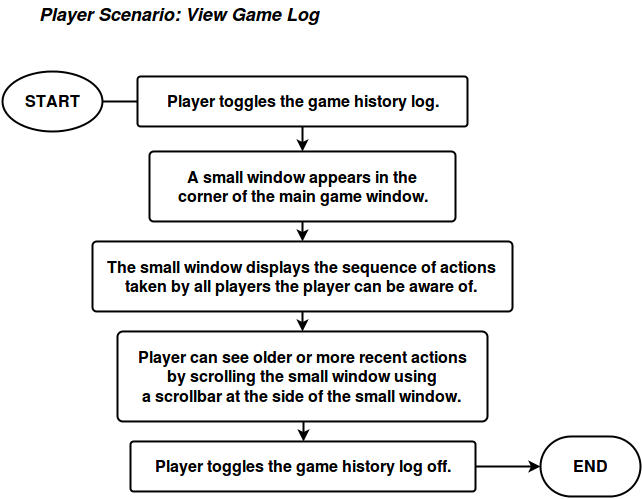

The diagram above was exported from draw.io. Its source (the exported page's mxGraphModel, read from the mxfile embedded in the PNG):
<mxGraphModel dx="876" dy="522" grid="1" gridSize="10" guides="1" tooltips="1" connect="1" arrows="1" fold="1" page="1" pageScale="1" pageWidth="850" pageHeight="1100" background="#ffffff" math="0" shadow="0">
  <root>
    <mxCell id="0" />
    <mxCell id="1" parent="0" />
    <mxCell id="5b92db6d59bb0e92-1" value="&lt;font style=&quot;font-size: 18px&quot;&gt;&lt;i&gt;&lt;b&gt;Player Scenario: View Game Log&lt;br&gt;&lt;/b&gt;&lt;/i&gt;&lt;/font&gt;" style="text;html=1;resizable=0;points=[];autosize=1;align=left;verticalAlign=top;spacingTop=-4;fontSize=16;" vertex="1" parent="1">
      <mxGeometry x="75" y="20" width="300" height="20" as="geometry" />
    </mxCell>
    <mxCell id="5b92db6d59bb0e92-2" style="edgeStyle=orthogonalEdgeStyle;rounded=0;html=1;exitX=1;exitY=0.5;exitPerimeter=0;jettySize=auto;orthogonalLoop=1;strokeWidth=2;fontSize=16;" edge="1" source="5b92db6d59bb0e92-3" parent="1">
      <mxGeometry x="140" y="120" as="geometry">
        <mxPoint x="210" y="120" as="targetPoint" />
      </mxGeometry>
    </mxCell>
    <mxCell id="5b92db6d59bb0e92-3" value="START" style="strokeWidth=2;html=1;shape=mxgraph.flowchart.start_1;whiteSpace=wrap;fontSize=16;fontStyle=1" vertex="1" parent="1">
      <mxGeometry x="40" y="90" width="100" height="60" as="geometry" />
    </mxCell>
    <mxCell id="5b92db6d59bb0e92-4" value="END" style="strokeWidth=2;html=1;shape=mxgraph.flowchart.terminator;whiteSpace=wrap;fontSize=16;fontStyle=1" vertex="1" parent="1">
      <mxGeometry x="578" y="455" width="100" height="60" as="geometry" />
    </mxCell>
    <mxCell id="5b92db6d59bb0e92-5" style="edgeStyle=orthogonalEdgeStyle;rounded=0;html=1;exitX=0.5;exitY=1;exitPerimeter=0;entryX=0.5;entryY=0;entryPerimeter=0;jettySize=auto;orthogonalLoop=1;strokeWidth=2;fontSize=16;" edge="1" source="5b92db6d59bb0e92-6" target="5b92db6d59bb0e92-8" parent="1">
      <mxGeometry x="360" y="155" as="geometry" />
    </mxCell>
    <mxCell id="5b92db6d59bb0e92-6" value="Player toggles the game history log. &lt;br&gt;" style="strokeWidth=2;html=1;shape=mxgraph.flowchart.process;whiteSpace=wrap;fontSize=16;fontStyle=1" vertex="1" parent="1">
      <mxGeometry x="175" y="95" width="330" height="50" as="geometry" />
    </mxCell>
    <mxCell id="5b92db6d59bb0e92-7" style="edgeStyle=orthogonalEdgeStyle;rounded=0;html=1;exitX=0.5;exitY=1;exitPerimeter=0;entryX=0.5;entryY=0;entryPerimeter=0;jettySize=auto;orthogonalLoop=1;strokeColor=#000000;strokeWidth=2;fontSize=16;" edge="1" source="5b92db6d59bb0e92-8" target="5b92db6d59bb0e92-9" parent="1">
      <mxGeometry x="340" y="250" as="geometry" />
    </mxCell>
    <mxCell id="5b92db6d59bb0e92-8" value="A small window appears in the &lt;br&gt;corner of the main game window." style="strokeWidth=2;html=1;shape=mxgraph.flowchart.process;whiteSpace=wrap;fontSize=16;fontStyle=1" vertex="1" parent="1">
      <mxGeometry x="187" y="170" width="306" height="70" as="geometry" />
    </mxCell>
    <mxCell id="5b92db6d59bb0e92-9" value="The small window displays the sequence of actions taken by all players the player can be aware of. &lt;br&gt;" style="strokeWidth=2;html=1;shape=mxgraph.flowchart.process;whiteSpace=wrap;fontSize=16;fontStyle=1" vertex="1" parent="1">
      <mxGeometry x="130" y="260" width="420" height="70" as="geometry" />
    </mxCell>
    <mxCell id="5b92db6d59bb0e92-10" style="edgeStyle=orthogonalEdgeStyle;rounded=0;html=1;exitX=1;exitY=0.5;exitPerimeter=0;entryX=0;entryY=0.5;entryPerimeter=0;jettySize=auto;orthogonalLoop=1;strokeColor=#000000;strokeWidth=2;fontSize=16;" edge="1" target="5b92db6d59bb0e92-4" parent="1">
      <mxGeometry x="484" y="465" as="geometry">
        <mxPoint x="513" y="485" as="sourcePoint" />
      </mxGeometry>
    </mxCell>
    <mxCell id="5b92db6d59bb0e92-14" style="edgeStyle=orthogonalEdgeStyle;rounded=0;html=1;exitX=0.5;exitY=1;exitPerimeter=0;entryX=0.5;entryY=0;entryPerimeter=0;jettySize=auto;orthogonalLoop=1;strokeColor=#000000;strokeWidth=2;fontSize=16;" edge="1" parent="1" source="5b92db6d59bb0e92-11" target="5b92db6d59bb0e92-13">
      <mxGeometry relative="1" as="geometry" />
    </mxCell>
    <mxCell id="5b92db6d59bb0e92-11" value="Player can see older or more recent actions &lt;br&gt;by scrolling the small window using &lt;br&gt;a scrollbar at the side of the small window. &lt;br&gt;" style="strokeWidth=2;html=1;shape=mxgraph.flowchart.process;whiteSpace=wrap;fontSize=16;fontStyle=1" vertex="1" parent="1">
      <mxGeometry x="155" y="350" width="370" height="90" as="geometry" />
    </mxCell>
    <mxCell id="5b92db6d59bb0e92-12" style="edgeStyle=orthogonalEdgeStyle;rounded=0;html=1;exitX=0.5;exitY=1;exitPerimeter=0;entryX=0.5;entryY=0;entryPerimeter=0;jettySize=auto;orthogonalLoop=1;strokeWidth=2;fontSize=16;" edge="1" source="5b92db6d59bb0e92-9" target="5b92db6d59bb0e92-11" parent="1">
      <mxGeometry x="349" y="320" as="geometry" />
    </mxCell>
    <mxCell id="5b92db6d59bb0e92-13" value="Player toggles the game history log off. &lt;br&gt;" style="strokeWidth=2;html=1;shape=mxgraph.flowchart.process;whiteSpace=wrap;fontSize=16;fontStyle=1" vertex="1" parent="1">
      <mxGeometry x="168" y="460" width="345" height="50" as="geometry" />
    </mxCell>
  </root>
</mxGraphModel>